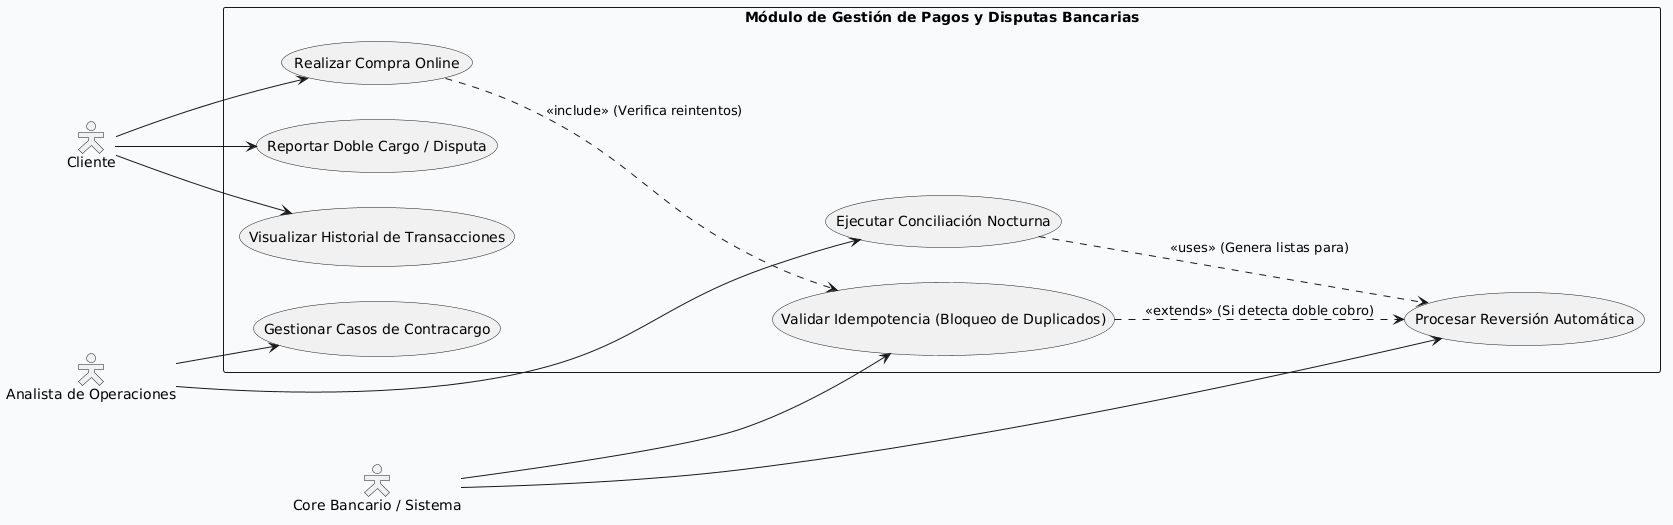

The diagram above was rendered by PlantUML. Its source (embedded in the PNG):
@startuml
left to right direction
skinparam packageStyle rectangle
skinparam backgroundColor #F8FAFC
skinparam actorStyle hollow

' Definición de Actores
actor "Cliente" as Cliente
actor "Analista de Operaciones" as Analista
actor "Core Bancario / Sistema" as Sistema

' Límites del Sistema
rectangle "Módulo de Gestión de Pagos y Disputas Bancarias" {
    
    ' Casos de Uso para el Cliente
    usecase "Realizar Compra Online" as UC1
    usecase "Reportar Doble Cargo / Disputa" as UC2
    usecase "Visualizar Historial de Transacciones" as UC3
    
    ' Casos de Uso del Sistema (Automatizados)
    usecase "Validar Idempotencia (Bloqueo de Duplicados)" as UC4
    usecase "Procesar Reversión Automática" as UC5
    
    ' Casos de Uso para el Analista
    usecase "Ejecutar Conciliación Nocturna" as UC6
    usecase "Gestionar Casos de Contracargo" as UC7
}

' Relaciones del Cliente
Cliente --> UC1
Cliente --> UC2
Cliente --> UC3

' Relaciones del Sistema
UC1 ..> UC4 : <<include>> (Verifica reintentos)
UC4 ..> UC5 : <<extends>> (Si detecta doble cobro)
Sistema --> UC4
Sistema --> UC5

' Relaciones del Analista
Analista --> UC6
Analista --> UC7
UC6 ..> UC5 : <<uses>> (Genera listas para)
@enduml